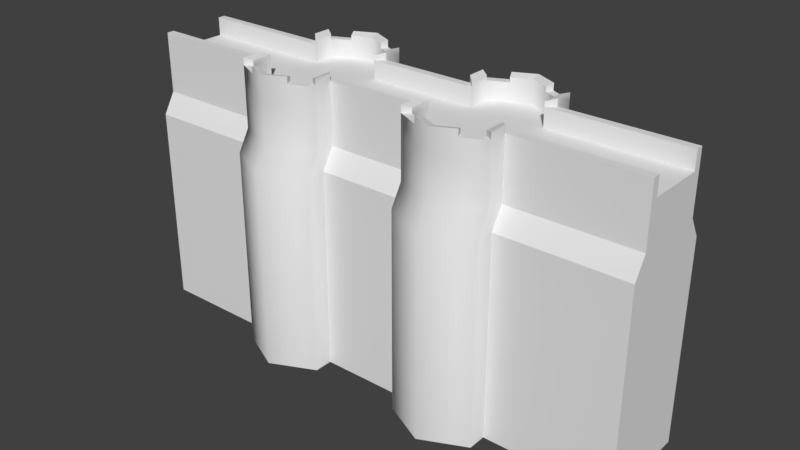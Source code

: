 # Source: castle_wall_long_01.blend  (saved by Blender 3.2.14; exported with 4.5.12 LTS)
import bpy
from mathutils import Matrix  # noqa: F401  (used for matrix-valued properties, if any)

bpy.ops.wm.read_factory_settings(use_empty=True)
scene = bpy.context.scene
scene.name = 'Scene'

# ---- collections
col_collection_1 = bpy.data.collections.new('Collection 1'); scene.collection.children.link(col_collection_1)

# ---- world
world_world = bpy.data.worlds.new('World'); scene.world = world_world
world_world.color = (0.05088, 0.05088, 0.05088)
world_world.use_sun_shadow = False
world_world.sun_shadow_jitter_overblur = 0.0
world_world.cycles.sampling_method = 'MANUAL'

# ---- meshes
me_castle_wall_long_01 = bpy.data.meshes.new('castle_wall_long_01')
me_castle_wall_long_01.from_pydata([(-88.17, 14.47, 22.7), (-88.17, 4.541, 22.7), (-42.41, 14.47, 22.7), (-17.59, 14.47, 22.7), (-42.41, 4.541, 22.7), (-17.59, 4.541, 22.7), (-17.59, -2.718, 22.7), (-42.41, -2.718, 22.7), (-30.0, -8.593, 22.7), (-30.0, 4.541, 22.7), (-36.21, -5.656, 22.7), (-23.8, -5.656, 22.7), (1.296, 4.541, 22.7), (1.296, 14.47, 22.7), (-44.97, 1.982, 8.395), (-15.03, 1.982, 8.395), (-44.97, 1.982, 22.7), (-15.03, 1.982, 22.7), (-88.17, 1.982, 22.7), (-88.17, 1.982, 8.395), (1.296, 1.982, 8.395), (1.296, 1.982, 22.7), (-42.41, 4.541, 28.91), (-17.59, 4.541, 28.91), (-17.59, -2.718, 28.91), (-42.41, -2.718, 28.91), (-36.21, -5.656, 28.91), (-23.8, -5.656, 28.91), (-44.97, 1.982, 28.91), (-15.03, 1.982, 28.91), (-15.03, -4.338, 28.91), (-44.97, -4.338, 28.91), (-37.3, -7.969, 28.91), (-22.7, -7.969, 28.91), (1.296, 1.982, 28.91), (1.296, 4.541, 28.91), (-88.17, 4.541, 28.91), (-88.17, 1.982, 28.91), (-42.41, -2.718, 30.53), (-42.41, 4.541, 30.53), (-44.97, 1.982, 31.23), (-44.97, -4.338, 31.23), (-15.03, -4.338, 31.23), (-15.03, 1.982, 31.23), (-17.59, 4.541, 30.53), (-17.59, -2.718, 30.53), (-30.0, -8.593, 30.53), (-30.0, -11.43, 31.23), (-22.7, -7.969, 31.23), (-23.8, -5.656, 30.53), (-36.21, -5.656, 30.53), (-37.3, -7.969, 31.23), (-44.97, -2.142, 1.409), (-15.03, -2.142, 1.409), (-88.17, -2.142, 1.409), (1.296, -2.142, 1.409), (-44.97, -2.142, -67.01), (-15.03, -2.142, -67.01), (-88.17, 14.47, -67.01), (-88.17, -2.142, -67.01), (1.296, -2.142, -67.01), (90.08, 14.47, 22.7), (90.08, 4.541, 22.7), (44.33, 14.47, 22.7), (19.51, 14.47, 22.7), (44.33, 4.541, 22.7), (19.51, 4.541, 22.7), (19.51, -2.718, 22.7), (44.33, -2.718, 22.7), (31.92, -8.593, 22.7), (31.92, 4.541, 22.7), (38.13, -5.656, 22.7), (25.71, -5.656, 22.7), (46.89, 1.982, 8.395), (16.95, 1.982, 8.395), (46.89, 1.982, 22.7), (16.95, 1.982, 22.7), (90.08, 1.982, 22.7), (90.08, 1.982, 8.395), (44.33, 4.541, 28.91), (19.51, 4.541, 28.91), (19.51, -2.718, 28.91), (44.33, -2.718, 28.91), (38.13, -5.656, 28.91), (25.71, -5.656, 28.91), (46.89, 1.982, 28.91), (16.95, 1.982, 28.91), (16.95, -4.338, 28.91), (46.89, -4.338, 28.91), (39.22, -7.969, 28.91), (24.62, -7.969, 28.91), (90.08, 4.541, 28.91), (90.08, 1.982, 28.91), (44.33, -2.718, 30.53), (44.33, 4.541, 30.53), (46.89, 1.982, 31.23), (46.89, -4.338, 31.23), (16.95, -4.338, 31.23), (16.95, 1.982, 31.23), (19.51, 4.541, 30.53), (19.51, -2.718, 30.53), (31.92, -8.593, 30.53), (31.92, -11.43, 31.23), (24.62, -7.969, 31.23), (25.71, -5.656, 30.53), (38.13, -5.656, 30.53), (39.22, -7.969, 31.23), (46.89, -2.142, 1.409), (16.95, -2.142, 1.409), (90.08, -2.142, 1.409), (46.89, -2.142, -67.01), (16.95, -2.142, -67.01), (90.08, 14.47, -67.01), (90.08, -2.142, -67.01), (-88.17, 24.41, 22.7), (-42.41, 24.41, 22.7), (-17.59, 24.41, 22.7), (-17.59, 31.67, 22.7), (-42.41, 31.67, 22.7), (-30.0, 37.54, 22.7), (-30.0, 24.41, 22.7), (-36.21, 34.61, 22.7), (-23.8, 34.61, 22.7), (1.296, 24.41, 22.7), (-44.97, 26.97, 8.395), (-15.03, 26.97, 8.395), (-44.97, 26.97, 22.7), (-15.03, 26.97, 22.7), (-88.17, 26.97, 22.7), (-88.17, 26.97, 8.395), (1.296, 26.97, 8.395), (1.296, 26.97, 22.7), (-42.41, 24.41, 28.91), (-17.59, 24.41, 28.91), (-17.59, 31.67, 28.91), (-42.41, 31.67, 28.91), (-36.21, 34.61, 28.91), (-23.8, 34.61, 28.91), (-44.97, 26.97, 28.91), (-15.03, 26.97, 28.91), (-15.03, 33.29, 28.91), (-44.97, 33.29, 28.91), (-37.3, 36.92, 28.91), (-22.7, 36.92, 28.91), (1.296, 26.97, 28.91), (1.296, 24.41, 28.91), (-88.17, 24.41, 28.91), (-88.17, 26.97, 28.91), (-42.41, 31.67, 30.53), (-42.41, 24.41, 30.53), (-44.97, 26.97, 31.23), (-44.97, 33.29, 31.23), (-15.03, 33.29, 31.23), (-15.03, 26.97, 31.23), (-17.59, 24.41, 30.53), (-17.59, 31.67, 30.53), (-30.0, 37.54, 30.53), (-30.0, 40.37, 31.23), (-22.7, 36.92, 31.23), (-23.8, 34.61, 30.53), (-36.21, 34.61, 30.53), (-37.3, 36.92, 31.23), (-44.97, 31.09, 1.409), (-15.03, 31.09, 1.409), (-88.17, 31.09, 1.409), (1.296, 31.09, 1.409), (-44.97, 31.09, -67.01), (-15.03, 31.09, -67.01), (-88.17, 31.09, -67.01), (1.296, 31.09, -67.01), (90.08, 24.41, 22.7), (44.33, 24.41, 22.7), (19.51, 24.41, 22.7), (19.51, 31.67, 22.7), (44.33, 31.67, 22.7), (31.92, 37.54, 22.7), (31.92, 24.41, 22.7), (38.13, 34.61, 22.7), (25.71, 34.61, 22.7), (46.89, 26.97, 8.395), (16.95, 26.97, 8.395), (46.89, 26.97, 22.7), (16.95, 26.97, 22.7), (90.08, 26.97, 22.7), (90.08, 26.97, 8.395), (44.33, 24.41, 28.91), (19.51, 24.41, 28.91), (19.51, 31.67, 28.91), (44.33, 31.67, 28.91), (38.13, 34.61, 28.91), (25.71, 34.61, 28.91), (46.89, 26.97, 28.91), (16.95, 26.97, 28.91), (16.95, 33.29, 28.91), (46.89, 33.29, 28.91), (39.22, 36.92, 28.91), (24.62, 36.92, 28.91), (90.08, 24.41, 28.91), (90.08, 26.97, 28.91), (44.33, 31.67, 30.53), (44.33, 24.41, 30.53), (46.89, 26.97, 31.23), (46.89, 33.29, 31.23), (16.95, 33.29, 31.23), (16.95, 26.97, 31.23), (19.51, 24.41, 30.53), (19.51, 31.67, 30.53), (31.92, 37.54, 30.53), (31.92, 40.37, 31.23), (24.62, 36.92, 31.23), (25.71, 34.61, 30.53), (38.13, 34.61, 30.53), (39.22, 36.92, 31.23), (46.89, 31.09, 1.409), (16.95, 31.09, 1.409), (90.08, 31.09, 1.409), (46.89, 31.09, -67.01), (16.95, 31.09, -67.01), (90.08, 31.09, -67.01), (90.08, 14.47, 8.395), (90.08, 14.47, 1.409), (-88.17, 14.47, 8.395), (-88.17, 14.47, 1.409), (-44.97, 1.982, 8.395), (-15.03, 1.982, 8.395), (-44.97, 1.982, 22.7), (-15.03, 1.982, 22.7), (-15.03, -4.338, 8.395), (-15.03, -4.338, 22.7), (-44.97, -4.338, 22.7), (-44.97, -4.338, 8.395), (-30.0, -11.43, 8.395), (-30.0, -11.43, 22.7), (-37.3, -7.969, 22.7), (-22.7, -7.969, 8.395), (-37.3, -7.969, 8.395), (-22.7, -7.969, 22.7), (-44.97, 1.982, 28.91), (-15.03, 1.982, 28.91), (-15.03, -4.338, 28.91), (-44.97, -4.338, 28.91), (-30.0, -11.43, 28.65), (-37.3, -7.969, 28.91), (-22.7, -7.969, 28.91), (-44.97, 1.982, 31.23), (-44.97, -4.338, 31.23), (-15.03, -4.338, 31.23), (-15.03, 1.982, 31.23), (-30.0, -11.43, 31.23), (-22.7, -7.969, 31.23), (-37.3, -7.969, 31.23), (-44.97, -2.142, 1.409), (-15.03, -2.142, 1.409), (-15.03, -8.462, 1.409), (-44.97, -8.462, 1.409), (-30.0, -15.55, 1.409), (-22.7, -12.09, 1.409), (-37.3, -12.09, 1.409), (-44.97, -2.142, -67.01), (-15.03, -2.142, -67.01), (-15.03, -8.462, -67.01), (-44.97, -8.462, -67.01), (-30.0, -15.55, -67.01), (-22.7, -12.09, -67.01), (-37.3, -12.09, -67.01), (46.89, 1.982, 8.395), (16.95, 1.982, 8.395), (46.89, 1.982, 22.7), (16.95, 1.982, 22.7), (16.95, -4.338, 8.395), (16.95, -4.338, 22.7), (46.89, -4.338, 22.7), (46.89, -4.338, 8.395), (31.92, -11.43, 8.395), (31.92, -11.43, 22.7), (39.22, -7.969, 22.7), (24.62, -7.969, 8.395), (39.22, -7.969, 8.395), (24.62, -7.969, 22.7), (46.89, 1.982, 28.91), (16.95, 1.982, 28.91), (16.95, -4.338, 28.91), (46.89, -4.338, 28.91), (31.92, -11.43, 28.65), (39.22, -7.969, 28.91), (24.62, -7.969, 28.91), (46.89, 1.982, 31.23), (46.89, -4.338, 31.23), (16.95, -4.338, 31.23), (16.95, 1.982, 31.23), (31.92, -11.43, 31.23), (24.62, -7.969, 31.23), (39.22, -7.969, 31.23), (46.89, -2.142, 1.409), (16.95, -2.142, 1.409), (16.95, -8.462, 1.409), (46.89, -8.462, 1.409), (31.92, -15.55, 1.409), (24.62, -12.09, 1.409), (39.22, -12.09, 1.409), (46.89, -2.142, -67.01), (16.95, -2.142, -67.01), (16.95, -8.462, -67.01), (46.89, -8.462, -67.01), (31.92, -15.55, -67.01), (24.62, -12.09, -67.01), (39.22, -12.09, -67.01), (-44.97, 26.97, 8.395), (-15.03, 26.97, 8.395), (-44.97, 26.97, 22.7), (-15.03, 26.97, 22.7), (-15.03, 33.29, 8.395), (-15.03, 33.29, 22.7), (-44.97, 33.29, 22.7), (-44.97, 33.29, 8.395), (-30.0, 40.37, 8.395), (-30.0, 40.37, 22.7), (-37.3, 36.92, 22.7), (-22.7, 36.92, 8.395), (-37.3, 36.92, 8.395), (-22.7, 36.92, 22.7), (-44.97, 26.97, 28.91), (-15.03, 26.97, 28.91), (-15.03, 33.29, 28.91), (-44.97, 33.29, 28.91), (-30.0, 40.37, 28.65), (-37.3, 36.92, 28.91), (-22.7, 36.92, 28.91), (-44.97, 26.97, 31.23), (-44.97, 33.29, 31.23), (-15.03, 33.29, 31.23), (-15.03, 26.97, 31.23), (-30.0, 40.37, 31.23), (-22.7, 36.92, 31.23), (-37.3, 36.92, 31.23), (-44.97, 31.09, 1.409), (-15.03, 31.09, 1.409), (-15.03, 37.41, 1.409), (-44.97, 37.41, 1.409), (-30.0, 44.5, 1.409), (-22.7, 41.04, 1.409), (-37.3, 41.04, 1.409), (-44.97, 31.09, -67.01), (-15.03, 31.09, -67.01), (-15.03, 37.41, -67.01), (-44.97, 37.41, -67.01), (-30.0, 44.5, -67.01), (-22.7, 41.04, -67.01), (-37.3, 41.04, -67.01), (46.89, 26.97, 8.395), (16.95, 26.97, 8.395), (46.89, 26.97, 22.7), (16.95, 26.97, 22.7), (16.95, 33.29, 8.395), (16.95, 33.29, 22.7), (46.89, 33.29, 22.7), (46.89, 33.29, 8.395), (31.92, 40.37, 8.395), (31.92, 40.37, 22.7), (39.22, 36.92, 22.7), (24.62, 36.92, 8.395), (39.22, 36.92, 8.395), (24.62, 36.92, 22.7), (46.89, 26.97, 28.91), (16.95, 26.97, 28.91), (16.95, 33.29, 28.91), (46.89, 33.29, 28.91), (31.92, 40.37, 28.65), (39.22, 36.92, 28.91), (24.62, 36.92, 28.91), (46.89, 26.97, 31.23), (46.89, 33.29, 31.23), (16.95, 33.29, 31.23), (16.95, 26.97, 31.23), (31.92, 40.37, 31.23), (24.62, 36.92, 31.23), (39.22, 36.92, 31.23), (46.89, 31.09, 1.409), (16.95, 31.09, 1.409), (16.95, 37.41, 1.409), (46.89, 37.41, 1.409), (31.92, 44.5, 1.409), (24.62, 41.04, 1.409), (39.22, 41.04, 1.409), (46.89, 31.09, -67.01), (16.95, 31.09, -67.01), (16.95, 37.41, -67.01), (46.89, 37.41, -67.01), (31.92, 44.5, -67.01), (24.62, 41.04, -67.01), (39.22, 41.04, -67.01), (-42.41, 4.541, 22.7), (-17.59, 4.541, 22.7), (-17.59, -2.718, 22.7), (-42.41, -2.718, 22.7), (-30.0, -8.593, 22.7), (-36.21, -5.656, 22.7), (-23.8, -5.656, 22.7), (-42.41, 4.541, 28.91), (-17.59, 4.541, 28.91), (-17.59, -2.718, 28.91), (-42.41, -2.718, 28.91), (-30.0, -8.593, 28.69), (-36.21, -5.656, 28.91), (-23.8, -5.656, 28.91), (-42.41, -2.718, 30.53), (-42.41, 4.541, 30.53), (-17.59, 4.541, 30.53), (-17.59, -2.718, 30.53), (-30.0, -8.593, 30.53), (-23.8, -5.656, 30.53), (-36.21, -5.656, 30.53), (44.33, 4.541, 22.7), (19.51, 4.541, 22.7), (19.51, -2.718, 22.7), (44.33, -2.718, 22.7), (31.92, -8.593, 22.7), (38.13, -5.656, 22.7), (25.71, -5.656, 22.7), (44.33, 4.541, 28.91), (19.51, 4.541, 28.91), (19.51, -2.718, 28.91), (44.33, -2.718, 28.91), (31.92, -8.593, 28.69), (38.13, -5.656, 28.91), (25.71, -5.656, 28.91), (44.33, -2.718, 30.53), (44.33, 4.541, 30.53), (19.51, 4.541, 30.53), (19.51, -2.718, 30.53), (31.92, -8.593, 30.53), (25.71, -5.656, 30.53), (38.13, -5.656, 30.53), (-42.41, 24.41, 22.7), (-17.59, 24.41, 22.7), (-17.59, 31.67, 22.7), (-42.41, 31.67, 22.7), (-30.0, 37.54, 22.7), (-36.21, 34.61, 22.7), (-23.8, 34.61, 22.7), (-42.41, 24.41, 28.91), (-17.59, 24.41, 28.91), (-17.59, 31.67, 28.91), (-42.41, 31.67, 28.91), (-30.0, 37.54, 28.35), (-36.21, 34.61, 28.91), (-23.8, 34.61, 28.91), (-42.41, 31.67, 30.53), (-42.41, 24.41, 30.53), (-17.59, 24.41, 30.53), (-17.59, 31.67, 30.53), (-30.0, 37.54, 30.53), (-23.8, 34.61, 30.53), (-36.21, 34.61, 30.53), (44.33, 24.41, 22.7), (19.51, 24.41, 22.7), (19.51, 31.67, 22.7), (44.33, 31.67, 22.7), (31.92, 37.54, 22.7), (38.13, 34.61, 22.7), (25.71, 34.61, 22.7), (44.33, 24.41, 28.91), (19.51, 24.41, 28.91), (19.51, 31.67, 28.91), (44.33, 31.67, 28.91), (31.92, 37.54, 28.69), (38.13, 34.61, 28.91), (25.71, 34.61, 28.91), (44.33, 31.67, 30.53), (44.33, 24.41, 30.53), (19.51, 24.41, 30.53), (19.51, 31.67, 30.53), (31.92, 37.54, 30.53), (25.71, 34.61, 30.53), (38.13, 34.61, 30.53)], [], [(0, 4, 2), (19, 14, 18), (9, 2, 4), (12, 3, 5), (4, 10, 9), (8, 9, 10), (5, 11, 6), (11, 9, 8), (10, 4, 7), (9, 11, 5), (15, 20, 17), (44, 45, 43), (40, 41, 39), (50, 51, 46), (33, 30, 27), (31, 32, 25), (49, 46, 48), (37, 28, 36), (29, 34, 23), (17, 34, 29), (5, 23, 12), (4, 36, 22), (37, 36, 18), (18, 28, 37), (39, 28, 40), (41, 31, 38), (43, 23, 44), (42, 45, 30), (49, 48, 27), (26, 51, 50), (19, 54, 14), (53, 20, 15), (59, 56, 54), (57, 60, 53), (62, 63, 65), (75, 78, 77), (66, 70, 64), (66, 64, 12), (70, 71, 65), (71, 70, 69), (67, 72, 66), (69, 70, 72), (68, 65, 71), (66, 72, 70), (76, 20, 74), (98, 100, 99), (95, 93, 96), (101, 106, 105), (84, 87, 90), (82, 83, 88), (103, 101, 104), (79, 92, 91), (80, 34, 86), (86, 34, 76), (12, 80, 66), (62, 79, 91), (91, 92, 62), (75, 92, 85), (95, 79, 94), (93, 88, 96), (99, 80, 98), (87, 100, 97), (84, 103, 104), (105, 106, 83), (78, 107, 109), (74, 20, 108), (107, 113, 109), (108, 55, 111), (0, 1, 4), (2, 9, 3), (3, 9, 5), (28, 39, 22), (16, 18, 14), (52, 54, 56), (12, 64, 13), (35, 80, 12), (34, 80, 35), (35, 23, 34), (23, 43, 29), (43, 45, 42), (30, 45, 24), (21, 17, 20), (55, 108, 20), (97, 100, 98), (102, 106, 101), (101, 103, 102), (90, 103, 84), (89, 88, 83), (93, 95, 94), (85, 92, 79), (77, 92, 75), (73, 78, 75), (107, 78, 73), (61, 63, 62), (62, 92, 77), (65, 79, 62), (79, 95, 85), (88, 93, 82), (83, 106, 89), (87, 84, 81), (81, 100, 87), (20, 76, 21), (20, 53, 55), (46, 51, 47), (47, 48, 46), (27, 48, 33), (32, 51, 26), (24, 27, 30), (21, 76, 34), (21, 34, 17), (86, 98, 80), (12, 23, 35), (65, 63, 70), (64, 70, 63), (3, 12, 13), (110, 113, 107), (60, 111, 55), (53, 60, 55), (18, 36, 1), (14, 54, 52), (16, 28, 18), (22, 36, 28), (39, 41, 38), (25, 38, 31), (26, 25, 32), (1, 36, 4), (0, 2, 115), (128, 124, 129), (115, 2, 120), (116, 3, 123), (120, 121, 115), (121, 120, 119), (117, 122, 116), (119, 120, 122), (118, 115, 121), (116, 122, 120), (127, 130, 125), (153, 155, 154), (149, 151, 150), (156, 161, 160), (137, 140, 143), (135, 142, 141), (158, 156, 159), (146, 138, 147), (133, 144, 139), (139, 144, 127), (123, 133, 116), (132, 146, 115), (128, 146, 147), (147, 138, 128), (150, 138, 149), (148, 141, 151), (154, 133, 153), (140, 155, 152), (137, 158, 159), (160, 161, 136), (124, 164, 129), (125, 130, 163), (164, 166, 168), (163, 169, 167), (171, 63, 170), (183, 184, 181), (64, 176, 172), (123, 64, 172), (171, 177, 176), (175, 176, 177), (172, 178, 173), (178, 176, 175), (177, 171, 174), (176, 178, 172), (180, 130, 182), (205, 206, 204), (202, 199, 201), (211, 212, 207), (196, 193, 190), (194, 189, 188), (210, 207, 209), (197, 198, 185), (192, 144, 186), (182, 144, 192), (172, 186, 123), (197, 185, 170), (170, 198, 197), (191, 198, 181), (200, 185, 201), (202, 194, 199), (204, 186, 205), (203, 206, 193), (210, 209, 190), (189, 212, 211), (215, 213, 184), (214, 130, 180), (215, 218, 213), (217, 165, 214), (0, 115, 114), (3, 120, 2), (116, 120, 3), (132, 149, 138), (124, 128, 126), (166, 164, 162), (64, 123, 13), (123, 186, 145), (145, 186, 144), (144, 133, 145), (139, 153, 133), (152, 155, 153), (134, 155, 140), (130, 127, 131), (130, 214, 165), (204, 206, 203), (207, 212, 208), (208, 209, 207), (190, 209, 196), (189, 194, 195), (200, 201, 199), (185, 198, 191), (181, 198, 183), (181, 184, 179), (179, 184, 213), (61, 170, 63), (109, 220, 78), (183, 198, 170), (170, 185, 171), (191, 201, 185), (188, 199, 194), (195, 212, 189), (187, 190, 193), (193, 206, 187), (131, 182, 130), (165, 163, 130), (157, 161, 156), (156, 158, 157), (143, 158, 137), (136, 161, 142), (140, 137, 134), (144, 182, 131), (127, 144, 131), (186, 204, 192), (145, 133, 123), (176, 63, 171), (63, 176, 64), (13, 123, 3), (213, 218, 216), (165, 217, 169), (165, 169, 163), (114, 146, 128), (162, 164, 124), (128, 138, 126), (138, 146, 132), (148, 151, 149), (141, 148, 135), (142, 135, 136), (115, 146, 114), (54, 222, 59), (77, 78, 62), (184, 220, 215), (78, 220, 219), (184, 170, 219), (61, 219, 170), (62, 219, 61), (219, 62, 78), (170, 184, 183), (219, 220, 184), (112, 109, 113), (220, 112, 215), (164, 222, 129), (128, 129, 114), (19, 222, 54), (168, 58, 164), (164, 58, 222), (59, 222, 58), (129, 222, 221), (19, 1, 221), (0, 221, 1), (0, 114, 221), (1, 19, 18), (221, 114, 129), (221, 222, 19), (215, 112, 218), (109, 112, 220), (234, 227, 236), (227, 226, 228), (229, 223, 230), (233, 229, 235), (236, 232, 234), (235, 231, 233), (233, 241, 242), (242, 240, 233), (229, 237, 225), (228, 239, 236), (243, 241, 236), (238, 239, 226), (244, 237, 245), (246, 239, 247), (243, 249, 241), (241, 250, 242), (231, 257, 255), (256, 253, 234), (230, 251, 254), (234, 255, 256), (253, 252, 227), (254, 257, 230), (257, 262, 255), (256, 263, 253), (260, 259, 253), (261, 264, 254), (254, 258, 261), (262, 263, 255), (278, 269, 276), (270, 268, 269), (272, 267, 271), (277, 272, 275), (276, 273, 278), (275, 273, 277), (284, 283, 275), (275, 282, 284), (279, 282, 267), (278, 281, 270), (278, 283, 285), (268, 281, 280), (287, 282, 286), (289, 281, 288), (283, 291, 285), (284, 292, 283), (297, 299, 273), (269, 298, 276), (296, 293, 272), (273, 298, 297), (269, 294, 295), (272, 299, 296), (304, 306, 297), (295, 305, 298), (295, 294, 302), (299, 303, 296), (303, 300, 296), (297, 305, 304), (240, 245, 237), (240, 237, 229), (223, 229, 225), (255, 263, 256), (231, 255, 234), (227, 234, 253), (252, 253, 259), (298, 305, 297), (299, 297, 306), (226, 239, 228), (226, 227, 224), (294, 269, 266), (266, 269, 268), (270, 281, 268), (281, 289, 280), (285, 281, 278), (283, 278, 274), (283, 292, 290), (279, 286, 282), (265, 272, 293), (299, 272, 277), (271, 275, 272), (273, 275, 274), (267, 272, 265), (282, 275, 271), (271, 267, 282), (290, 291, 283), (274, 275, 283), (274, 278, 273), (269, 278, 270), (295, 298, 269), (236, 239, 243), (232, 236, 241), (248, 250, 241), (241, 249, 248), (241, 233, 232), (232, 233, 231), (238, 247, 239), (293, 296, 300), (306, 303, 299), (276, 298, 273), (277, 273, 299), (302, 305, 295), (301, 302, 294), (224, 227, 252), (228, 236, 227), (231, 234, 232), (257, 231, 235), (235, 230, 257), (253, 263, 260), (257, 254, 264), (264, 262, 257), (258, 254, 251), (251, 230, 223), (230, 235, 229), (229, 233, 240), (320, 311, 318), (312, 310, 311), (314, 307, 313), (319, 313, 317), (318, 316, 320), (317, 315, 319), (326, 325, 317), (317, 324, 326), (309, 321, 313), (320, 323, 312), (320, 325, 327), (310, 323, 322), (329, 321, 328), (331, 323, 330), (325, 333, 327), (326, 334, 325), (339, 341, 315), (318, 337, 340), (338, 335, 314), (340, 339, 318), (311, 336, 337), (314, 341, 338), (339, 346, 341), (337, 347, 340), (337, 343, 344), (338, 348, 345), (345, 342, 338), (339, 347, 346), (360, 353, 362), (353, 352, 354), (355, 351, 356), (359, 356, 361), (362, 357, 360), (361, 357, 359), (359, 367, 368), (368, 366, 359), (351, 366, 363), (354, 365, 362), (369, 367, 362), (364, 365, 352), (370, 366, 371), (372, 365, 373), (369, 375, 367), (367, 376, 368), (357, 383, 381), (360, 382, 353), (356, 377, 380), (381, 382, 357), (379, 378, 353), (380, 383, 356), (381, 390, 388), (382, 389, 379), (386, 378, 379), (380, 387, 383), (380, 384, 387), (388, 389, 381), (321, 329, 324), (313, 321, 324), (309, 313, 307), (340, 347, 339), (318, 339, 315), (337, 318, 311), (343, 337, 336), (381, 389, 382), (390, 381, 383), (312, 323, 310), (308, 311, 310), (350, 353, 378), (352, 353, 350), (352, 365, 354), (364, 373, 365), (362, 365, 369), (358, 362, 367), (374, 376, 367), (366, 370, 363), (377, 356, 349), (361, 356, 383), (356, 359, 355), (358, 359, 357), (349, 356, 351), (355, 359, 366), (366, 351, 355), (367, 375, 374), (367, 359, 358), (357, 362, 358), (354, 362, 353), (353, 382, 379), (327, 323, 320), (325, 320, 316), (325, 334, 332), (332, 333, 325), (316, 317, 325), (315, 317, 316), (323, 331, 322), (384, 380, 377), (383, 387, 390), (357, 382, 360), (383, 357, 361), (379, 389, 386), (378, 386, 385), (336, 311, 308), (311, 320, 312), (316, 318, 315), (319, 315, 341), (341, 314, 319), (344, 347, 337), (348, 338, 341), (341, 346, 348), (335, 338, 342), (307, 314, 335), (313, 319, 314), (324, 317, 313), (395, 403, 402), (396, 401, 403), (397, 404, 393), (400, 399, 393), (391, 401, 394), (402, 404, 395), (405, 401, 406), (407, 399, 408), (404, 409, 410), (411, 409, 403), (423, 424, 416), (415, 424, 422), (414, 425, 418), (414, 420, 421), (422, 419, 415), (416, 425, 423), (427, 419, 426), (429, 420, 428), (431, 430, 425), (424, 430, 432), (398, 401, 391), (398, 406, 401), (421, 425, 414), (418, 425, 416), (416, 424, 417), (422, 426, 419), (412, 415, 419), (417, 424, 415), (425, 430, 423), (423, 430, 424), (393, 404, 400), (395, 404, 397), (396, 403, 395), (402, 409, 404), (403, 409, 402), (400, 408, 399), (392, 393, 399), (420, 429, 421), (420, 414, 413), (394, 401, 396), (444, 445, 437), (445, 443, 438), (435, 446, 439), (435, 441, 442), (436, 443, 433), (437, 446, 444), (448, 443, 447), (450, 441, 449), (452, 451, 446), (445, 451, 453), (458, 466, 465), (464, 466, 457), (460, 467, 456), (463, 462, 456), (457, 461, 464), (465, 467, 458), (468, 461, 469), (470, 462, 471), (467, 472, 473), (474, 472, 466), (433, 443, 440), (443, 448, 440), (456, 467, 463), (458, 467, 460), (459, 466, 458), (461, 468, 464), (461, 457, 454), (457, 466, 459), (465, 472, 467), (466, 472, 465), (442, 446, 435), (439, 446, 437), (437, 445, 438), (446, 451, 444), (444, 451, 445), (441, 450, 442), (441, 435, 434), (463, 471, 462), (455, 456, 462), (438, 443, 436)])
me_castle_wall_long_01.polygons.foreach_set('use_smooth', [0, 0, 0, 0, 0, 0, 0, 0, 0, 0, 0, 0, 0, 0, 0, 0, 0, 0, 0, 0, 0, 0, 0, 0, 0, 0, 0, 0, 0, 0, 0, 0, 0, 0, 0, 0, 0, 0, 0, 0, 0, 0, 0, 0, 0, 0, 0, 0, 0, 0, 0, 0, 0, 0, 0, 0, 0, 0, 0, 0, 0, 0, 0, 0, 0, 0, 0, 0, 0, 0, 0, 0, 0, 0, 0, 0, 0, 0, 0, 0, 0, 0, 0, 0, 0, 0, 0, 0, 0, 0, 0, 0, 0, 0, 0, 0, 0, 0, 0, 0, 0, 0, 0, 0, 0, 0, 0, 0, 0, 0, 0, 0, 0, 0, 0, 0, 0, 0, 0, 0, 0, 0, 0, 0, 0, 0, 0, 0, 0, 0, 0, 0, 0, 0, 0, 0, 0, 0, 0, 0, 0, 0, 0, 0, 0, 0, 0, 0, 0, 0, 0, 0, 0, 0, 0, 0, 0, 0, 0, 0, 0, 0, 0, 0, 0, 0, 0, 0, 0, 0, 0, 0, 0, 0, 0, 0, 0, 0, 0, 0, 0, 0, 0, 0, 0, 0, 0, 0, 0, 0, 0, 0, 0, 0, 0, 0, 0, 0, 0, 0, 0, 0, 0, 0, 0, 0, 0, 0, 0, 0, 0, 0, 0, 0, 0, 0, 0, 0, 0, 0, 0, 0, 0, 0, 0, 0, 0, 0, 0, 0, 0, 0, 0, 0, 0, 0, 0, 0, 0, 0, 0, 0, 0, 0, 0, 0, 0, 0, 0, 0, 0, 0, 0, 0, 0, 0, 0, 0, 0, 0, 0, 0, 0, 0, 0, 0, 0, 0, 0, 0, 0, 0, 0, 0, 0, 0, 0, 0, 0, 0, 1, 1, 1, 1, 1, 1, 1, 1, 1, 1, 1, 1, 1, 1, 1, 1, 1, 1, 1, 1, 1, 1, 1, 1, 1, 1, 1, 1, 1, 1, 1, 1, 1, 1, 1, 1, 1, 1, 1, 1, 1, 1, 1, 1, 1, 1, 1, 1, 1, 1, 1, 1, 1, 1, 1, 1, 1, 1, 1, 1, 1, 1, 1, 1, 1, 1, 1, 1, 1, 1, 1, 1, 1, 1, 1, 1, 1, 1, 1, 1, 1, 1, 1, 1, 1, 1, 1, 1, 1, 1, 1, 1, 1, 1, 1, 1, 1, 1, 1, 1, 1, 1, 1, 1, 1, 1, 1, 1, 1, 1, 1, 1, 1, 1, 1, 1, 1, 1, 1, 1, 1, 1, 1, 1, 1, 1, 1, 1, 1, 1, 1, 1, 1, 1, 1, 1, 1, 1, 1, 1, 1, 1, 1, 1, 1, 1, 1, 1, 1, 1, 1, 1, 1, 1, 1, 1, 1, 1, 1, 1, 1, 1, 1, 1, 1, 1, 1, 1, 1, 1, 1, 1, 1, 1, 1, 1, 1, 1, 1, 1, 1, 1, 1, 1, 1, 1, 1, 1, 1, 1, 1, 1, 1, 1, 1, 1, 1, 1, 1, 1, 1, 1, 1, 1, 1, 1, 1, 1, 1, 1, 1, 1, 1, 1, 1, 1, 1, 1, 1, 1, 1, 1, 1, 1, 1, 1, 1, 1, 1, 1, 1, 1, 1, 1, 1, 1, 1, 1, 1, 1, 1, 1, 1, 1, 1, 1, 1, 1, 1, 1, 1, 1, 1, 1, 1, 1, 1, 1, 1, 1, 1, 1, 1, 1, 1, 1, 1, 1, 1, 1, 1, 1, 1, 1, 1, 1, 1, 1, 1, 1, 1, 1, 1, 1, 1, 1, 1, 1, 1, 1, 1, 1, 1, 1, 1, 1, 1, 1, 1, 1, 1, 1, 1, 1])
_uv = me_castle_wall_long_01.uv_layers.new(name='UVMap')
_uv.uv.foreach_set('vector', [0.2087, 0.6161, 0.609, 0.5291, 0.609, 0.6161, -0.001848, 0.6783, 0.4593, 0.6783, -0.001848, 0.831, 0.5012, 0.7043, 0.61, 0.6173, 0.61, 0.7044, 0.2305, 0.7034, 0.3911, 0.6166, 0.392, 0.7016, 0.61, 0.7044, 0.5555, 0.7938, 0.5012, 0.7043, 0.5011, 0.8195, 0.5012, 0.7043, 0.5555, 0.7938, 0.3924, 0.7043, 0.4467, 0.7937, 0.3923, 0.7679, 0.4467, 0.7937, 0.5012, 0.7043, 0.5011, 0.8195, 0.5555, 0.7938, 0.61, 0.7044, 0.6099, 0.768, 0.5012, 0.7043, 0.4467, 0.7937, 0.3924, 0.7043, 0.101, 0.6715, 0.2841, 0.6715, 0.101, 0.8318, 0.5105, 0.5599, 0.3191, 0.5599, 0.443, 0.4899, 0.443, 0.4897, 0.2764, 0.4897, 0.5105, 0.4197, 0.007968, 0.3139, 0.007968, 0.2534, 0.1646, 0.3139, 0.002648, 0.4302, 0.1548, 0.4302, 0.002648, 0.4761, 0.1525, 0.4306, 0.3158, 0.4306, 0.1837, 0.4798, 0.3756, 0.3155, 0.2189, 0.3155, 0.3756, 0.2549, 0.3978, 0.8767, 0.03221, 0.8729, 0.3981, 0.8551, 0.5891, 0.8524, 0.7388, 0.8524, 0.5656, 0.8758, 0.5879, 0.8303, 0.7396, 0.8881, 0.5879, 0.8881, 0.3156, 0.835, 0.3153, 0.8862, 0.1601, 0.8343, 0.01163, 0.8355, 0.4012, 0.8863, 0.01191, 0.8883, 0.4473, 0.3875, 0.4266, 0.3875, 0.4473, 0.3371, 0.002194, 0.8293, 0.4062, 0.8874, 0.002194, 0.8874, 0.1194, 0.4802, 0.004431, 0.5133, 0.004431, 0.4579, 0.00874, 0.5643, 0.00874, 0.5074, 0.1077, 0.5414, 0.2307, 0.4837, 0.3404, 0.4308, 0.3404, 0.4624, 0.2025, 0.5699, 0.1115, 0.5488, 0.2025, 0.5175, 0.06988, 0.4604, 0.002381, 0.4749, 0.07141, 0.4334, 0.08954, 0.5211, 0.01161, 0.468, 0.08954, 0.4894, 0.3902, 0.426, 0.3902, 0.3529, 0.7795, 0.426, 0.3896, 0.3525, 0.5407, 0.4276, 0.3896, 0.4276, 0.00179, 0.3596, 0.3102, 0.3596, 0.00179, 0.8482, 0.3317, 0.3523, 0.4502, 0.3523, 0.3317, 0.8491, 0.005788, 0.7008, 0.3921, 0.6202, 0.3914, 0.7039, 0.1688, 0.7618, 0.6437, 0.6045, 0.6437, 0.7618, 0.6038, 0.7076, 0.4963, 0.7063, 0.6048, 0.6216, 0.07471, 0.7051, 0.07377, 0.6201, 0.2305, 0.7034, 0.4963, 0.7063, 0.4414, 0.7939, 0.3888, 0.7049, 0.4414, 0.7939, 0.4963, 0.7063, 0.4949, 0.82, 0.603, 0.7705, 0.5489, 0.7953, 0.6038, 0.7076, 0.4949, 0.82, 0.4963, 0.7063, 0.5489, 0.7953, 0.388, 0.7678, 0.3888, 0.7049, 0.4414, 0.7939, 0.6038, 0.7076, 0.5489, 0.7953, 0.4963, 0.7063, 0.4596, 0.8318, 0.2841, 0.6715, 0.4596, 0.6715, 0.2453, 0.2312, 0.1614, 0.1835, 0.2913, 0.1839, 0.2496, 0.184, 0.1655, 0.2315, 0.1365, 0.184, 0.2867, 0.3139, 0.4311, 0.2581, 0.4311, 0.3139, 0.3158, 0.4816, 0.1466, 0.4305, 0.3158, 0.4305, 0.1242, 0.4785, 0.01437, 0.4785, 0.1502, 0.4375, 0.08777, 0.2586, 0.2322, 0.3144, 0.08777, 0.3144, 0.4187, 0.8536, 0.00675, 0.8721, 0.007005, 0.849, 0.9058, 0.8758, 0.7388, 0.8524, 0.8824, 0.8524, 0.885, 0.8881, 0.7396, 0.8881, 0.885, 0.8303, 0.1601, 0.8343, 0.009856, 0.8848, 0.01009, 0.8336, 0.004742, 0.8318, 0.4181, 0.8881, 0.004721, 0.8879, 0.4463, 0.3866, 0.4263, 0.3866, 0.4463, 0.338, 0.3696, 0.8331, 0.752, 0.8881, 0.3696, 0.8881, 0.06778, 0.5064, 0.1683, 0.4648, 0.1667, 0.4929, 0.02167, 0.4921, 0.1037, 0.4639, 0.1037, 0.5112, 0.0178, 0.4906, 0.01758, 0.4624, 0.1159, 0.5088, 0.1033, 0.4625, 0.1804, 0.5022, 0.09653, 0.5093, 0.08804, 0.5077, 0.01874, 0.4605, 0.08804, 0.4795, 0.1484, 0.4903, 0.07924, 0.5097, 0.1483, 0.4621, 0.39, 0.4267, 0.002222, 0.3539, 0.39, 0.3539, 0.6855, 0.4276, 0.5407, 0.4276, 0.6855, 0.3525, 0.01821, 0.8445, 0.33, 0.3506, 0.33, 0.8445, 0.5639, 0.8491, 0.4502, 0.8491, 0.5639, 0.3523, 0.2087, 0.6161, 0.2087, 0.5291, 0.609, 0.5291, 0.61, 0.6173, 0.5012, 0.7043, 0.3924, 0.6172, 0.3924, 0.6172, 0.5012, 0.7043, 0.3924, 0.7043, 0.004431, 0.5133, 0.1194, 0.4802, 0.1194, 0.5133, 0.4593, 0.831, -0.001848, 0.831, 0.4593, 0.6783, 0.3102, 0.8482, 0.00179, 0.8482, 0.3102, 0.3596, 0.2305, 0.7034, 0.07377, 0.6201, 0.2295, 0.6184, 0.1598, 0.8854, 0.009856, 0.8848, 0.1601, 0.8343, 0.7388, 0.8524, 0.9058, 0.8758, 0.7388, 0.8758, 0.7388, 0.8758, 0.5656, 0.8758, 0.7388, 0.8524, 0.3404, 0.4308, 0.2307, 0.4837, 0.2307, 0.4308, 0.443, 0.4899, 0.3191, 0.5599, 0.2764, 0.4899, 0.2025, 0.5175, 0.1115, 0.5488, 0.1115, 0.5175, 0.2841, 0.8318, 0.101, 0.8318, 0.2841, 0.6715, 0.5407, 0.3525, 0.6855, 0.3525, 0.5407, 0.4276, 0.1323, 0.2308, 0.1614, 0.1835, 0.2453, 0.2312, 0.2613, 0.2581, 0.4311, 0.2581, 0.2867, 0.3139, 0.2322, 0.3144, 0.08777, 0.2586, 0.2577, 0.2586, 0.01874, 0.5077, 0.01874, 0.4605, 0.08804, 0.5077, 0.01437, 0.4375, 0.1502, 0.4375, 0.01437, 0.4785, 0.1655, 0.2315, 0.2496, 0.184, 0.2954, 0.2315, 0.3954, 0.8763, 0.00675, 0.8721, 0.4187, 0.8536, 0.752, 0.8331, 0.752, 0.8881, 0.3696, 0.8331, 0.1688, 0.6045, 0.6437, 0.6045, 0.1688, 0.7618, 0.002222, 0.3539, 0.39, 0.4267, 0.002222, 0.4267, 0.006468, 0.6171, 0.3921, 0.6202, 0.005788, 0.7008, 0.4463, 0.338, 0.4263, 0.3866, 0.4263, 0.338, 0.4181, 0.8319, 0.4181, 0.8881, 0.004742, 0.8318, 0.1683, 0.4648, 0.06778, 0.5064, 0.07043, 0.4593, 0.1037, 0.4639, 0.02167, 0.4921, 0.02167, 0.4639, 0.1483, 0.4621, 0.07924, 0.5097, 0.07896, 0.4625, 0.1466, 0.4305, 0.3158, 0.4816, 0.1789, 0.4816, 0.1844, 0.4742, 0.1804, 0.5022, 0.1033, 0.4625, 0.2841, 0.6715, 0.4596, 0.8318, 0.2841, 0.8318, 0.5407, 0.4276, 0.3896, 0.3525, 0.5407, 0.3525, 0.1646, 0.3139, 0.007968, 0.2534, 0.1923, 0.2534, 0.1913, 0.2549, 0.3756, 0.2549, 0.2189, 0.3155, 0.07141, 0.4334, 0.002381, 0.4749, 0.004937, 0.4296, 0.01161, 0.5211, 0.01161, 0.468, 0.08954, 0.5211, 0.1258, 0.4761, 0.002648, 0.4761, 0.1548, 0.4302, 0.7396, 0.8303, 0.885, 0.8303, 0.7396, 0.8881, 0.7396, 0.8303, 0.7396, 0.8881, 0.5879, 0.8303, 0.1156, 0.4616, 0.1159, 0.5088, 0.01758, 0.4624, 0.1601, 0.8343, 0.3153, 0.8862, 0.1598, 0.8854, 0.3888, 0.7049, 0.3899, 0.6189, 0.4963, 0.7063, 0.6048, 0.6216, 0.4963, 0.7063, 0.3899, 0.6189, 0.3911, 0.6166, 0.2305, 0.7034, 0.2295, 0.6184, 0.01821, 0.3506, 0.33, 0.3506, 0.01821, 0.8445, 0.4502, 0.3523, 0.5639, 0.3523, 0.4502, 0.8491, 0.3317, 0.8491, 0.4502, 0.3523, 0.4502, 0.8491, 0.4473, 0.3371, 0.4266, 0.3875, 0.4266, 0.3371, 0.7795, 0.426, 0.3902, 0.3529, 0.7795, 0.3529, 0.4062, 0.8293, 0.4062, 0.8874, 0.002194, 0.8293, 0.01078, 0.851, 0.3981, 0.8551, 0.03221, 0.8729, 0.5105, 0.4197, 0.2764, 0.4897, 0.3191, 0.4197, 0.1077, 0.5074, 0.1077, 0.5414, 0.00874, 0.5074, 0.3158, 0.4798, 0.1837, 0.4798, 0.3158, 0.4306, 0.401, 0.8334, 0.4012, 0.8863, 0.01163, 0.8355, 0.2087, 0.6161, 0.609, 0.6161, 0.609, 0.703, 0.2853, 0.6261, 0.8232, 0.8042, 0.2853, 0.8042, 0.6101, 0.5302, 0.61, 0.6173, 0.5013, 0.5302, 0.3901, 0.5317, 0.3911, 0.6166, 0.2286, 0.5334, 0.5013, 0.5302, 0.5557, 0.4408, 0.6101, 0.5302, 0.5557, 0.4408, 0.5013, 0.5302, 0.5014, 0.415, 0.3925, 0.4664, 0.4469, 0.4407, 0.3925, 0.5301, 0.5014, 0.415, 0.5013, 0.5302, 0.4469, 0.4407, 0.6101, 0.4666, 0.6101, 0.5302, 0.5557, 0.4408, 0.3925, 0.5301, 0.4469, 0.4407, 0.5013, 0.5302, 0.842, 0.8053, 0.6451, 0.6305, 0.8432, 0.6318, 0.3439, 0.6302, 0.4678, 0.7002, 0.2764, 0.7002, 0.2764, 0.5601, 0.5105, 0.63, 0.3439, 0.63, 0.6917, 0.4899, 0.5107, 0.5599, 0.5107, 0.4899, 0.003724, 0.469, 0.1892, 0.5249, 0.003724, 0.5249, 0.164, 0.474, 0.3117, 0.529, 0.1292, 0.529, 0.7236, 0.4897, 0.5426, 0.4197, 0.7236, 0.4197, 0.01421, 0.861, 0.45, 0.8868, 0.01421, 0.8868, 0.307, 0.8741, 0.1489, 0.8502, 0.2859, 0.8523, 0.2846, 0.8862, 0.1456, 0.8865, 0.2845, 0.8333, 0.1719, 0.8338, 0.0136, 0.8858, 0.01362, 0.8337, 0.4278, 0.8871, 0.01363, 0.8871, 0.4278, 0.8308, 0.4265, 0.3403, 0.4462, 0.388, 0.4265, 0.388, 0.4359, 0.8904, 0.0491, 0.8882, 0.4363, 0.8347, -0.0002453, 0.5616, 0.003212, 0.5094, 0.1094, 0.5477, 0.1531, 0.4641, 0.2458, 0.4335, 0.2452, 0.4866, 0.06939, 0.4601, 0.06939, 0.4335, 0.1618, 0.478, 0.08652, 0.4341, 0.1632, 0.4638, 0.08481, 0.4789, 0.113, 0.512, 0.2144, 0.5755, 0.1145, 0.5522, 0.3762, 0.7494, 0.3395, 0.6158, 0.4305, 0.7494, 0.4089, 0.3523, 0.01532, 0.4262, 0.01532, 0.3523, 0.01801, 0.355, 0.1647, 0.355, 0.01801, 0.4278, 0.327, 0.8505, 0.01261, 0.3545, 0.3261, 0.3539, 0.2377, 0.8511, 0.1197, 0.3566, 0.2377, 0.3566, 0.3927, 0.5365, 0.3921, 0.6202, 0.007148, 0.5334, 0.5165, 0.6299, 0.5165, 0.8004, 0.00153, 0.6299, 0.6048, 0.6216, 0.4984, 0.5342, 0.6059, 0.5356, 0.2286, 0.5334, 0.07377, 0.6201, 0.07283, 0.5352, 0.3909, 0.5329, 0.4458, 0.4453, 0.4984, 0.5342, 0.4998, 0.4205, 0.4984, 0.5342, 0.4458, 0.4453, 0.6059, 0.5356, 0.5533, 0.4466, 0.6067, 0.4727, 0.5533, 0.4466, 0.4984, 0.5342, 0.4998, 0.4205, 0.4458, 0.4453, 0.3909, 0.5329, 0.3917, 0.47, 0.4984, 0.5342, 0.5533, 0.4466, 0.6059, 0.5356, 0.4552, 0.6293, 0.6451, 0.6305, 0.4541, 0.8028, 0.1092, 0.1835, 0.239, 0.1835, 0.1549, 0.2309, 0.2804, 0.184, 0.2514, 0.2315, 0.1673, 0.184, 0.5648, 0.2857, 0.5648, 0.342, 0.4191, 0.2857, 0.3166, 0.5244, 0.138, 0.5244, 0.3166, 0.4705, 0.1765, 0.4833, 0.007554, 0.4324, 0.1443, 0.4324, 0.2245, 0.287, 0.3687, 0.287, 0.2245, 0.3428, 0.4204, 0.8512, 0.4204, 0.8741, 0.01033, 0.8512, 0.01757, 0.8482, 0.1489, 0.8502, -0.004233, 0.8693, 0.01223, 0.8339, 0.1456, 0.8865, 0.01235, 0.8868, 0.3245, 0.8338, 0.3245, 0.8859, 0.1719, 0.8338, 0.4204, 0.8876, 0.009366, 0.8876, 0.4204, 0.8318, 0.4263, 0.3365, 0.4476, 0.3881, 0.4263, 0.3881, 0.4023, 0.8892, 0.008843, 0.8912, 0.402, 0.8326, 0.03046, 0.4907, 0.03046, 0.4625, 0.1285, 0.5097, 0.09684, 0.4522, 0.09684, 0.4994, 0.01482, 0.4713, 0.003448, 0.4913, 0.1143, 0.4422, 0.1133, 0.4736, 0.03143, 0.4547, 0.1134, 0.4737, 0.03143, 0.5019, 0.02752, 0.4767, 0.09681, 0.4577, 0.02752, 0.5049, 0.0789, 0.4654, 0.1503, 0.5093, 0.08021, 0.4935, 0.3828, 0.4274, 0.003686, 0.4274, 0.3828, 0.3562, 0.3053, 0.4278, 0.1647, 0.355, 0.3053, 0.355, 0.003453, 0.8435, 0.003453, 0.3533, 0.3129, 0.8435, 0.006573, 0.3566, 0.1197, 0.8511, 0.006573, 0.8511, 0.2087, 0.6161, 0.609, 0.703, 0.2087, 0.703, 0.3924, 0.6172, 0.5013, 0.5302, 0.61, 0.6173, 0.3925, 0.5301, 0.5013, 0.5302, 0.3924, 0.6172, 0.1115, 0.5166, 0.1094, 0.5477, 0.003212, 0.5094, 0.8232, 0.8042, 0.2853, 0.6261, 0.8232, 0.6261, 0.01261, 0.3545, 0.327, 0.8505, 0.01352, 0.851, 0.07377, 0.6201, 0.2286, 0.5334, 0.2295, 0.6184, 0.1719, 0.8338, 0.3245, 0.8859, 0.1718, 0.8859, 0.1486, 0.8717, -0.004233, 0.8693, 0.1489, 0.8502, 0.1489, 0.8502, 0.307, 0.8741, 0.1486, 0.8717, 0.1618, 0.4335, 0.1618, 0.478, 0.06939, 0.4335, 0.5105, 0.6302, 0.4678, 0.7002, 0.3439, 0.6302, 0.1642, 0.4371, 0.1632, 0.4638, 0.08652, 0.4341, 0.6451, 0.6305, 0.842, 0.8053, 0.644, 0.804, 0.1647, 0.355, 0.3053, 0.4278, 0.1647, 0.4278, 0.1549, 0.2309, 0.239, 0.1835, 0.268, 0.2309, 0.4191, 0.2857, 0.5648, 0.342, 0.3933, 0.342, 0.3942, 0.3428, 0.2245, 0.3428, 0.3687, 0.287, 0.02752, 0.5049, 0.09681, 0.4577, 0.09681, 0.5049, 0.007554, 0.4324, 0.1765, 0.4833, 0.007554, 0.4833, 0.1215, 0.2315, 0.1673, 0.184, 0.2514, 0.2315, 0.01033, 0.8512, 0.4204, 0.8741, 0.03326, 0.8741, 0.402, 0.8326, 0.008843, 0.8912, 0.008562, 0.8346, 0.00153, 0.6299, 0.5165, 0.8004, 0.00153, 0.8004, 0.003686, 0.3562, 0.3828, 0.3562, 0.003686, 0.4274, 0.006468, 0.6171, 0.007148, 0.5334, 0.3921, 0.6202, -0.002416, 0.35, 0.1621, 0.35, 0.03839, 0.4191, 0.4476, 0.3365, 0.4476, 0.3881, 0.4263, 0.3365, 0.4204, 0.8318, 0.009366, 0.8876, 0.009366, 0.8318, 0.1285, 0.4625, 0.1285, 0.5097, 0.03046, 0.4625, 0.01482, 0.4994, 0.01482, 0.4713, 0.09684, 0.4994, 0.1481, 0.4622, 0.1503, 0.5093, 0.0789, 0.4654, 0.1721, 0.4705, 0.3166, 0.4705, 0.138, 0.5244, 0.03143, 0.5019, 0.1134, 0.4737, 0.1134, 0.5019, 0.644, 0.804, 0.4541, 0.8028, 0.6451, 0.6305, 0.1647, 0.4278, 0.01801, 0.4278, 0.1647, 0.355, 0.7236, 0.5599, 0.5107, 0.5599, 0.6917, 0.4899, 0.5426, 0.4197, 0.7236, 0.4897, 0.5107, 0.4897, 0.2118, 0.5082, 0.2144, 0.5755, 0.113, 0.512, 0.4305, 0.7494, 0.3395, 0.6158, 0.4305, 0.6158, 0.1892, 0.5249, 0.003724, 0.469, 0.1538, 0.469, 0.1456, 0.8865, 0.01223, 0.8339, 0.1455, 0.8336, 0.2845, 0.8333, 0.1456, 0.8865, 0.1455, 0.8336, 0.1143, 0.4422, 0.003448, 0.4913, 0.005118, 0.4387, 0.1718, 0.8859, 0.0136, 0.8858, 0.1719, 0.8338, 0.4984, 0.5342, 0.3899, 0.6189, 0.3909, 0.5329, 0.3899, 0.6189, 0.4984, 0.5342, 0.6048, 0.6216, 0.2295, 0.6184, 0.2286, 0.5334, 0.3911, 0.6166, 0.3129, 0.8435, 0.003453, 0.3533, 0.3129, 0.3533, 0.1197, 0.8511, 0.006573, 0.3566, 0.1197, 0.3566, 0.1197, 0.8511, 0.1197, 0.3566, 0.2377, 0.8511, 0.4462, 0.3403, 0.4462, 0.388, 0.4265, 0.3403, 0.4089, 0.4262, 0.01532, 0.4262, 0.4089, 0.3523, 0.4363, 0.8347, 0.0491, 0.8882, 0.0494, 0.8326, 0.45, 0.8868, 0.01421, 0.861, 0.4759, 0.861, 0.4678, 0.5601, 0.5105, 0.63, 0.2764, 0.5601, 0.2458, 0.4335, 0.1531, 0.4641, 0.1535, 0.4324, 0.3117, 0.529, 0.164, 0.474, 0.3117, 0.474, 0.4278, 0.8308, 0.01363, 0.8871, 0.01363, 0.8308, 0.2501, 0.8447, 0.1316, 0.8449, 0.249, 0.3568, 0.009567, 0.5507, 0.009567, 0.432, 0.03081, 0.5507, 0.2858, 0.4192, 0.1621, 0.35, 0.3266, 0.3501, 0.03839, 0.4191, 0.1621, 0.35, 0.1621, 0.4192, 0.217, 0.432, 0.1957, 0.5507, 0.1133, 0.432, 0.1133, 0.5507, 0.1133, 0.432, 0.1957, 0.5507, 0.03081, 0.5507, 0.1133, 0.432, 0.1133, 0.5507, 0.1133, 0.432, 0.03081, 0.5507, 0.009567, 0.432, 0.1957, 0.5507, 0.217, 0.432, 0.217, 0.5507, 0.1621, 0.4192, 0.1621, 0.35, 0.2858, 0.4192, 0.09836, 0.004298, 0.01507, 0.3473, 0.01507, 0.004298, 0.09836, 0.3473, 0.09836, 0.004298, 0.1816, 0.3473, 0.3867, 0.4277, 0.2163, 0.4277, 0.3444, 0.3561, 0.0074, 0.5783, 0.006167, 0.4269, 0.03448, 0.5781, 0.08825, 0.3561, 0.2163, 0.4277, 0.04597, 0.4277, 0.01201, 0.3573, 0.1305, 0.357, 0.01312, 0.8452, 0.01312, 0.8452, 0.1305, 0.357, 0.1316, 0.8449, 0.249, 0.3568, 0.1316, 0.8449, 0.1305, 0.357, 0.3444, 0.3561, 0.2163, 0.4277, 0.2163, 0.3561, 0.2706, 0.4248, 0.2447, 0.5764, 0.1384, 0.4259, 0.1396, 0.5772, 0.1384, 0.4259, 0.2447, 0.5764, 0.1396, 0.5772, 0.03448, 0.5781, 0.1384, 0.4259, 0.2447, 0.5764, 0.2706, 0.4248, 0.2718, 0.5762, 0.1384, 0.4259, 0.03448, 0.5781, 0.006167, 0.4269, 0.2163, 0.3561, 0.2163, 0.4277, 0.08825, 0.3561, 0.1816, 0.3473, 0.09836, 0.004298, 0.1816, 0.004298, 0.01507, 0.3473, 0.09836, 0.004298, 0.09836, 0.3473, 0.8928, 0.6167, 0.9839, 0.6167, 0.8928, 0.7702, 0.4609, 0.6755, 0.5298, 0.8314, 0.4609, 0.8314, 0.5276, 0.8317, 0.4592, 0.6782, 0.5271, 0.678, 0.7165, 0.7702, 0.6254, 0.7702, 0.7165, 0.6167, 0.8928, 0.7702, 0.8061, 0.7702, 0.8928, 0.6167, 0.7165, 0.6167, 0.8032, 0.6167, 0.7165, 0.7702, 0.5477, 0.8296, 0.6237, 0.8857, 0.5476, 0.8881, 0.5476, 0.8881, 0.4677, 0.8881, 0.5477, 0.8296, 0.4677, 0.8276, 0.407, 0.8886, 0.4064, 0.8283, 0.7727, 0.8302, 0.7727, 0.8863, 0.696, 0.8302, 0.696, 0.8863, 0.6231, 0.8839, 0.696, 0.8302, 0.8307, 0.8885, 0.7723, 0.8885, 0.8307, 0.8311, 0.4834, 0.5863, 0.4834, 0.6323, 0.317, 0.5863, 0.4835, 0.5862, 0.4835, 0.5403, 0.65, 0.5862, 0.336, 0.4662, 0.336, 0.5121, 0.1233, 0.4594, 0.5501, 0.458, 0.3374, 0.5108, 0.3374, 0.4648, 0.31, 0.4252, 0.2521, 0.3526, 0.3262, 0.3526, 0.4012, 0.3548, 0.4786, 0.3548, 0.4173, 0.4269, 0.4535, 0.4253, 0.4301, 0.3573, 0.4921, 0.3556, 0.4173, 0.4269, 0.3276, 0.3548, 0.4012, 0.3548, 0.4313, 0.3531, 0.4939, 0.3531, 0.4722, 0.4223, 0.1744, 0.3526, 0.2521, 0.3526, 0.1582, 0.4252, 0.1163, 0.8492, 0.174, 0.36, 0.174, 0.8492, 0.2317, 0.8492, 0.2317, 0.36, 0.2924, 0.8492, 0.2943, 0.3572, 0.3396, 0.3572, 0.2943, 0.8471, 0.05559, 0.36, 0.1163, 0.36, 0.05559, 0.8492, 0.05166, 0.8448, 0.006367, 0.3545, 0.05166, 0.3545, 0.174, 0.36, 0.2317, 0.36, 0.174, 0.8492, 0.8954, 0.76, 0.8021, 0.6027, 0.8954, 0.6027, 0.5307, 0.8308, 0.4601, 0.8308, 0.5307, 0.6711, 0.6432, 0.6061, 0.7108, 0.7591, 0.6432, 0.7591, 0.7117, 0.6063, 0.8024, 0.6063, 0.7117, 0.7592, 0.8954, 0.6027, 0.9843, 0.6027, 0.8954, 0.76, 0.7117, 0.7592, 0.6254, 0.6063, 0.7117, 0.6063, 0.2351, 0.8881, 0.1629, 0.8859, 0.2351, 0.8326, 0.2351, 0.8326, 0.311, 0.8881, 0.2351, 0.8881, 0.3697, 0.8893, 0.3118, 0.8893, 0.3697, 0.8323, 0.08932, 0.8314, 0.01071, 0.889, 0.01071, 0.8314, 0.08932, 0.8314, 0.1641, 0.8866, 0.08932, 0.889, 0.8841, 0.8288, 0.9487, 0.89, 0.8853, 0.8911, 0.06752, 0.6046, 0.06752, 0.551, 0.2616, 0.6046, 0.2752, 0.5637, 0.0812, 0.6172, 0.0812, 0.5637, 0.2767, 0.2486, 0.01218, 0.3142, 0.01218, 0.2571, 0.5489, 0.2584, 0.5489, 0.3172, 0.2764, 0.2497, 0.6519, 0.4282, 0.5815, 0.4257, 0.6389, 0.3586, 0.3286, 0.4275, 0.4209, 0.3562, 0.405, 0.4275, 0.4337, 0.3573, 0.4922, 0.3573, 0.4719, 0.422, 0.4778, 0.4275, 0.4209, 0.3562, 0.4937, 0.3562, 0.4519, 0.4252, 0.429, 0.3563, 0.4917, 0.3553, 0.4946, 0.3536, 0.5815, 0.4257, 0.5075, 0.4231, 0.1732, 0.3571, 0.2311, 0.3571, 0.1732, 0.8471, 0.05462, 0.8471, 0.1154, 0.3571, 0.1154, 0.8471, 0.04908, 0.8414, 0.004423, 0.8414, 0.04908, 0.3579, 0.2311, 0.8471, 0.2919, 0.3571, 0.2919, 0.8471, 0.2984, 0.3585, 0.3432, 0.3585, 0.2984, 0.8433, 0.1732, 0.8471, 0.1154, 0.3571, 0.1732, 0.3571, 0.317, 0.6323, 0.317, 0.5863, 0.4834, 0.6323, 0.4683, 0.8879, 0.407, 0.8886, 0.4677, 0.8276, 0.4592, 0.6782, 0.5276, 0.8317, 0.4597, 0.8319, 0.174, 0.8492, 0.2317, 0.36, 0.2317, 0.8492, 0.3437, 0.4269, 0.3276, 0.3548, 0.4173, 0.4269, 0.4947, 0.4269, 0.4173, 0.4269, 0.4786, 0.3548, 0.3396, 0.8471, 0.2943, 0.8471, 0.3396, 0.3572, 0.1154, 0.8471, 0.1154, 0.3571, 0.1732, 0.8471, 0.2311, 0.8471, 0.1732, 0.8471, 0.2311, 0.3571, 0.8307, 0.8311, 0.7723, 0.8885, 0.7723, 0.8311, 0.5298, 0.8314, 0.4609, 0.6755, 0.5298, 0.6755, 0.429, 0.3563, 0.4519, 0.4252, 0.3892, 0.4262, 0.4601, 0.6711, 0.5307, 0.6711, 0.4601, 0.8308, 0.9475, 0.8276, 0.9487, 0.89, 0.8841, 0.8288, 0.0812, 0.6172, 0.2752, 0.5637, 0.2752, 0.6172, 0.08932, 0.889, 0.01071, 0.889, 0.08932, 0.8314, 0.1641, 0.8866, 0.08932, 0.8314, 0.1641, 0.8314, 0.2764, 0.2497, 0.5489, 0.3172, 0.2764, 0.3172, 0.2616, 0.551, 0.2616, 0.6046, 0.06752, 0.551, 0.5305, 0.422, 0.4719, 0.422, 0.4922, 0.3573, 0.5815, 0.4257, 0.4946, 0.3536, 0.5685, 0.3561, 0.8024, 0.7592, 0.7117, 0.7592, 0.8024, 0.6063, 0.6254, 0.6063, 0.7117, 0.7592, 0.6254, 0.7592, 0.7108, 0.7591, 0.6432, 0.6061, 0.7108, 0.6061, 0.311, 0.8881, 0.2351, 0.8326, 0.311, 0.8325, 0.3118, 0.8323, 0.3697, 0.8323, 0.3118, 0.8893, 0.2767, 0.3142, 0.01218, 0.3142, 0.2767, 0.2486, 0.1629, 0.8326, 0.2351, 0.8326, 0.1629, 0.8859, 0.9843, 0.76, 0.8954, 0.76, 0.9843, 0.6027, 0.8021, 0.6027, 0.8954, 0.76, 0.8021, 0.76, 0.3445, 0.3562, 0.4209, 0.3562, 0.3286, 0.4275, 0.696, 0.8302, 0.7727, 0.8863, 0.696, 0.8863, 0.6231, 0.8302, 0.696, 0.8302, 0.6231, 0.8839, 0.5501, 0.5108, 0.3374, 0.5108, 0.5501, 0.458, 0.1233, 0.4594, 0.336, 0.5121, 0.1233, 0.5121, 0.6237, 0.8857, 0.5477, 0.8296, 0.6238, 0.8296, 0.8032, 0.7702, 0.7165, 0.7702, 0.8032, 0.6167, 0.65, 0.5403, 0.65, 0.5862, 0.4835, 0.5403, 0.3432, 0.8433, 0.2984, 0.8433, 0.3432, 0.3585, 0.2311, 0.3571, 0.2919, 0.3571, 0.2311, 0.8471, 0.405, 0.4275, 0.4209, 0.3562, 0.4778, 0.4275, 0.5685, 0.3561, 0.6389, 0.3586, 0.5815, 0.4257, 0.05462, 0.3571, 0.1154, 0.3571, 0.05462, 0.8471, 0.004423, 0.3579, 0.04908, 0.3579, 0.004423, 0.8414, 0.5348, 0.4223, 0.4722, 0.4223, 0.4939, 0.3531, 0.9839, 0.7702, 0.8928, 0.7702, 0.9839, 0.6167, 0.8061, 0.6167, 0.8928, 0.6167, 0.8061, 0.7702, 0.2521, 0.3526, 0.31, 0.4252, 0.236, 0.4252, 0.236, 0.4252, 0.1582, 0.4252, 0.2521, 0.3526, 0.2924, 0.8492, 0.2317, 0.36, 0.2924, 0.36, 0.1163, 0.8492, 0.05559, 0.8492, 0.1163, 0.36, 0.1163, 0.36, 0.174, 0.36, 0.1163, 0.8492, 0.006367, 0.3545, 0.05166, 0.8448, 0.006367, 0.8448, 0.4301, 0.3573, 0.4535, 0.4253, 0.3915, 0.427, 0.6254, 0.6167, 0.7165, 0.6167, 0.6254, 0.7702, 0.4677, 0.8295, 0.5477, 0.8296, 0.4677, 0.8881, 0.891, 0.8042, 0.7895, 0.631, 0.8919, 0.6315, 0.7884, 0.8018, 0.7137, 0.8018, 0.7884, 0.6327, 0.2049, 0.6267, 0.2836, 0.6258, 0.2069, 0.8049, 0.09927, 0.626, 0.2057, 0.8044, 0.09969, 0.8046, 0.8919, 0.6315, 0.9885, 0.8048, 0.891, 0.8042, 0.09969, 0.8046, -0.001597, 0.6263, 0.09927, 0.626, 0.5517, 0.8891, 0.4804, 0.8868, 0.5517, 0.8343, 0.5517, 0.8343, 0.6266, 0.8891, 0.5517, 0.8891, 0.6814, 0.8331, 0.6835, 0.8886, 0.625, 0.8352, 0.4115, 0.834, 0.3397, 0.8853, 0.3403, 0.8332, 0.4115, 0.834, 0.4787, 0.8848, 0.4109, 0.8862, 0.2848, 0.833, 0.3399, 0.8872, 0.2848, 0.8872, 0.4834, 0.5403, 0.317, 0.5862, 0.317, 0.5403, 0.4835, 0.6323, 0.65, 0.5863, 0.65, 0.6323, 0.5435, 0.5156, 0.7578, 0.4697, 0.7563, 0.5156, 0.317, 0.5333, 0.317, 0.4874, 0.5297, 0.5401, 0.5149, 0.4302, 0.4417, 0.4288, 0.5003, 0.3582, 0.3513, 0.3538, 0.4141, 0.4278, 0.3348, 0.4278, 0.4281, 0.3572, 0.4924, 0.3576, 0.4696, 0.4285, 0.3348, 0.4278, 0.2593, 0.4278, 0.3513, 0.3538, 0.2318, 0.4266, 0.207, 0.3519, 0.2749, 0.3508, 0.3502, 0.3554, 0.4417, 0.4288, 0.3649, 0.4274, 0.407, 0.8529, 0.407, 0.3563, 0.4656, 0.8529, 0.2868, 0.8529, 0.3484, 0.3563, 0.3484, 0.8529, 0.2863, 0.8527, 0.2404, 0.3565, 0.2863, 0.3565, 0.5272, 0.8529, 0.4656, 0.3563, 0.5272, 0.3563, 0.5301, 0.3566, 0.5761, 0.3566, 0.5301, 0.8542, 0.407, 0.8529, 0.3484, 0.3563, 0.407, 0.3563, 0.8901, 0.6294, 0.9942, 0.629, 0.8909, 0.8049, 0.6372, 0.6342, 0.7118, 0.8006, 0.6381, 0.8009, 0.5862, 0.8051, 0.5081, 0.8051, 0.5862, 0.6285, 0.6892, 0.8042, 0.585, 0.6248, 0.6909, 0.6258, 0.8909, 0.8049, 0.791, 0.6299, 0.8901, 0.6294, 0.6909, 0.6258, 0.7917, 0.6267, 0.6892, 0.8042, 0.5343, 0.8334, 0.6065, 0.886, 0.5347, 0.8887, 0.5347, 0.8887, 0.4592, 0.8892, 0.5343, 0.8334, 0.4019, 0.8335, 0.4584, 0.889, 0.4019, 0.889, 0.7555, 0.8323, 0.7557, 0.8881, 0.6793, 0.8326, 0.6795, 0.8884, 0.607, 0.8864, 0.6793, 0.8326, 0.812, 0.8885, 0.7554, 0.8882, 0.8123, 0.8329, 0.08315, 0.6154, 0.2772, 0.5619, 0.2772, 0.6154, 0.2616, 0.5579, 0.2616, 0.6115, 0.06752, 0.5579, 0.5528, 0.3405, 0.5528, 0.2915, 0.7794, 0.3477, 0.3375, 0.3484, 0.5543, 0.2947, 0.5543, 0.3415, 0.6136, 0.4273, 0.5572, 0.3558, 0.6298, 0.3562, 0.7186, 0.4289, 0.7024, 0.3567, 0.796, 0.4288, 0.4364, 0.4277, 0.4147, 0.3537, 0.4813, 0.3549, 0.6288, 0.3568, 0.7024, 0.3567, 0.645, 0.4289, 0.7771, 0.3538, 0.8407, 0.3584, 0.8136, 0.427, 0.4809, 0.3554, 0.5572, 0.3558, 0.4647, 0.4265, 0.4787, 0.8434, 0.4212, 0.3571, 0.4787, 0.3571, 0.5361, 0.8434, 0.5361, 0.3571, 0.5964, 0.8434, 0.5974, 0.3594, 0.6422, 0.8437, 0.5974, 0.8437, 0.3609, 0.8434, 0.3609, 0.3571, 0.4212, 0.8434, 0.3604, 0.8437, 0.3153, 0.3564, 0.3604, 0.3564, 0.4787, 0.3571, 0.5361, 0.3571, 0.4787, 0.8434, 0.317, 0.5862, 0.4834, 0.5403, 0.4834, 0.5862, 0.625, 0.8352, 0.6835, 0.8886, 0.627, 0.8907, 0.2856, 0.804, 0.2069, 0.8049, 0.2836, 0.6258, 0.3484, 0.8529, 0.3484, 0.3563, 0.407, 0.8529, 0.3513, 0.3538, 0.2593, 0.4278, 0.2758, 0.3538, 0.4141, 0.4278, 0.3513, 0.3538, 0.4306, 0.3538, 0.2404, 0.3565, 0.2863, 0.8527, 0.2404, 0.8527, 0.4787, 0.8434, 0.5361, 0.3571, 0.5361, 0.8434, 0.4212, 0.3571, 0.4787, 0.8434, 0.4212, 0.8434, 0.3399, 0.833, 0.3399, 0.8872, 0.2848, 0.833, 0.7137, 0.6327, 0.7884, 0.6327, 0.7137, 0.8018, 0.8771, 0.4315, 0.8136, 0.427, 0.8407, 0.3584, 0.7118, 0.8006, 0.6372, 0.6342, 0.7109, 0.6338, 0.8123, 0.8329, 0.7554, 0.8882, 0.7557, 0.8326, 0.06752, 0.6115, 0.06752, 0.5579, 0.2616, 0.6115, 0.6793, 0.8326, 0.7557, 0.8881, 0.6795, 0.8884, 0.6068, 0.8329, 0.6793, 0.8326, 0.607, 0.8864, 0.3375, 0.2947, 0.5543, 0.2947, 0.3375, 0.3484, 0.2772, 0.5619, 0.08315, 0.6154, 0.08315, 0.5619, 0.4147, 0.3537, 0.4364, 0.4277, 0.3699, 0.4265, 0.541, 0.4269, 0.4647, 0.4265, 0.5572, 0.3558, 0.585, 0.6248, 0.6892, 0.8042, 0.5833, 0.8032, 0.79, 0.8052, 0.6892, 0.8042, 0.7917, 0.6267, 0.5081, 0.6285, 0.5862, 0.6285, 0.5081, 0.8051, 0.4588, 0.8339, 0.5343, 0.8334, 0.4592, 0.8892, 0.4584, 0.889, 0.4019, 0.8335, 0.4584, 0.8335, 0.7794, 0.3477, 0.5528, 0.2915, 0.7794, 0.2915, 0.6065, 0.886, 0.5343, 0.8334, 0.6062, 0.833, 0.791, 0.6299, 0.8909, 0.8049, 0.7918, 0.8053, 0.995, 0.8044, 0.8909, 0.8049, 0.9942, 0.629, 0.796, 0.4288, 0.7024, 0.3567, 0.7798, 0.3566, 0.4109, 0.8862, 0.3397, 0.8853, 0.4115, 0.834, 0.4787, 0.8848, 0.4115, 0.834, 0.4793, 0.8348, 0.5297, 0.5401, 0.317, 0.4874, 0.5297, 0.4874, 0.5452, 0.4629, 0.7578, 0.4697, 0.5435, 0.5156, 0.4805, 0.8343, 0.5517, 0.8343, 0.4804, 0.8868, -0.001597, 0.6263, 0.09969, 0.8046, -0.00118, 0.8049, 0.65, 0.5863, 0.4835, 0.6323, 0.4835, 0.5863, 0.3153, 0.3564, 0.3604, 0.8437, 0.3153, 0.8437, 0.4212, 0.8434, 0.3609, 0.3571, 0.4212, 0.3571, 0.645, 0.4289, 0.7024, 0.3567, 0.7186, 0.4289, 0.5572, 0.3558, 0.6136, 0.4273, 0.541, 0.4269, 0.5964, 0.8434, 0.5361, 0.3571, 0.5964, 0.3571, 0.6422, 0.8437, 0.5974, 0.3594, 0.6422, 0.3594, 0.207, 0.3519, 0.2318, 0.4266, 0.1639, 0.4277, 0.7895, 0.631, 0.891, 0.8042, 0.7885, 0.8037, 0.9885, 0.8048, 0.8919, 0.6315, 0.9895, 0.6321, 0.4271, 0.3568, 0.5003, 0.3582, 0.4417, 0.4288, 0.4417, 0.4288, 0.3502, 0.3554, 0.4271, 0.3568, 0.2868, 0.3563, 0.3484, 0.3563, 0.2868, 0.8529, 0.4656, 0.3563, 0.5272, 0.8529, 0.4656, 0.8529, 0.4656, 0.8529, 0.407, 0.3563, 0.4656, 0.3563, 0.5761, 0.8542, 0.5301, 0.8542, 0.5761, 0.3566, 0.5338, 0.4289, 0.4696, 0.4285, 0.4924, 0.3576, 0.2057, 0.8044, 0.09927, 0.626, 0.2052, 0.6258, 0.6266, 0.8891, 0.5517, 0.8343, 0.6266, 0.8343, 0.4979, 0.8333, 0.5589, 0.8874, 0.4984, 0.8861, 0.5584, 0.8327, 0.6193, 0.8869, 0.5589, 0.8874, 0.4373, 0.8334, 0.4372, 0.8877, 0.3772, 0.8332, 0.3776, 0.8869, 0.316, 0.8875, 0.3771, 0.8341, 0.6821, 0.8319, 0.6179, 0.8868, 0.6179, 0.8319, 0.4973, 0.886, 0.4372, 0.8877, 0.4974, 0.8335, 0.6303, 0.2754, 0.6303, 0.2555, 0.769, 0.2754, 0.7684, 0.2324, 0.7684, 0.2523, 0.6297, 0.2324, 0.5, 0.2742, 0.3689, 0.2543, 0.5, 0.2543, 0.4962, 0.2532, 0.6273, 0.2532, 0.4962, 0.2731, 0.6164, 0.8876, 0.5506, 0.8895, 0.6166, 0.8301, 0.4849, 0.8297, 0.5506, 0.8895, 0.4847, 0.8894, 0.7513, 0.829, 0.6834, 0.8909, 0.6832, 0.8293, 0.7518, 0.83, 0.821, 0.8892, 0.7518, 0.8892, 0.4857, 0.8876, 0.4182, 0.8884, 0.485, 0.8298, 0.6151, 0.8296, 0.6834, 0.8909, 0.6153, 0.889, 0.2767, 0.5687, 0.2767, 0.6007, 0.05385, 0.5687, 6.497e-06, 0.4788, 0.1855, 0.4522, 0.1855, 0.4788, 0.2746, 0.5355, 0.4853, 0.5355, 0.2746, 0.5675, 0.6961, 0.5675, 0.4853, 0.5355, 0.6961, 0.5355, 0.6821, 0.8868, 0.6179, 0.8868, 0.6821, 0.8319, 0.769, 0.2555, 0.769, 0.2754, 0.6303, 0.2555, 0.7515, 0.8906, 0.6834, 0.8909, 0.7513, 0.829, 0.6832, 0.8293, 0.6834, 0.8909, 0.6151, 0.8296, 0.6166, 0.8301, 0.5506, 0.8895, 0.5507, 0.8299, 0.05385, 0.6007, 0.05385, 0.5687, 0.2767, 0.6007, 0.4175, 0.8307, 0.485, 0.8298, 0.4182, 0.8884, 0.5507, 0.8299, 0.5506, 0.8895, 0.4849, 0.8297, 0.2746, 0.5675, 0.4853, 0.5355, 0.4853, 0.5742, 0.4853, 0.5742, 0.4853, 0.5355, 0.6961, 0.5675, 0.3772, 0.8332, 0.4372, 0.8877, 0.3771, 0.8876, 0.4974, 0.8335, 0.4372, 0.8877, 0.4373, 0.8334, 0.5584, 0.8327, 0.5589, 0.8874, 0.4979, 0.8333, 0.3689, 0.2783, 0.3689, 0.2543, 0.5, 0.2742, 0.4962, 0.2731, 0.6273, 0.2532, 0.6273, 0.2773, 0.6297, 0.2523, 0.6297, 0.2324, 0.7684, 0.2523, 0.3154, 0.8348, 0.3771, 0.8341, 0.316, 0.8875, 0.1855, 0.4522, 6.497e-06, 0.4788, 6.497e-06, 0.4522, 0.821, 0.8892, 0.7518, 0.83, 0.821, 0.83, 0.6188, 0.8322, 0.6193, 0.8869, 0.5584, 0.8327, 0.6294, 0.8867, 0.5626, 0.8921, 0.6294, 0.8316, 0.5602, 0.8887, 0.4956, 0.8887, 0.5602, 0.8302, 0.7605, 0.8321, 0.6962, 0.8903, 0.6962, 0.8321, 0.7614, 0.8304, 0.8299, 0.8907, 0.7606, 0.8898, 0.4962, 0.8305, 0.4962, 0.889, 0.4279, 0.8305, 0.6294, 0.8316, 0.6963, 0.8921, 0.6294, 0.8867, 0.2261, 0.2745, 0.3648, 0.2546, 0.3648, 0.2745, 0.366, 0.2321, 0.2274, 0.252, 0.2274, 0.2321, 0.6287, 0.2524, 0.4975, 0.2523, 0.6287, 0.2325, 0.3664, 0.2324, 0.4975, 0.2523, 0.3664, 0.2523, 0.5001, 0.8333, 0.5587, 0.8863, 0.5001, 0.8845, 0.6173, 0.8863, 0.5587, 0.8863, 0.6173, 0.8333, 0.4429, 0.8339, 0.4429, 0.8859, 0.3855, 0.8339, 0.3857, 0.8859, 0.3253, 0.8861, 0.3855, 0.8342, 0.6179, 0.8325, 0.6807, 0.8867, 0.6177, 0.8865, 0.5004, 0.8841, 0.4429, 0.8859, 0.5004, 0.8339, 0.5121, 0.56, 0.2892, 0.5919, 0.2892, 0.56, 0.05581, 0.6085, 0.05581, 0.5765, 0.2787, 0.6085, 0.2785, 0.5451, 0.4892, 0.5772, 0.2785, 0.5771, 0.7, 0.5773, 0.4892, 0.5772, 0.7001, 0.5454, 0.4279, 0.8305, 0.4962, 0.889, 0.4279, 0.889, 0.3648, 0.2546, 0.2261, 0.2745, 0.2261, 0.2546, 0.3855, 0.8339, 0.4429, 0.8859, 0.3855, 0.8859, 0.5004, 0.8339, 0.4429, 0.8859, 0.4429, 0.8339, 0.5587, 0.8333, 0.5587, 0.8863, 0.5001, 0.8333, 0.2892, 0.5919, 0.5121, 0.56, 0.5121, 0.5919, 0.6807, 0.8867, 0.6179, 0.8325, 0.6809, 0.8328, 0.6173, 0.8333, 0.5587, 0.8863, 0.5587, 0.8333, 0.4893, 0.5385, 0.4892, 0.5772, 0.2785, 0.5451, 0.7001, 0.5454, 0.4892, 0.5772, 0.4893, 0.5385, 0.7605, 0.8903, 0.6962, 0.8903, 0.7605, 0.8321, 0.6963, 0.8316, 0.6963, 0.8921, 0.6294, 0.8316, 0.6294, 0.8316, 0.5626, 0.8921, 0.5626, 0.8316, 0.6287, 0.2325, 0.4975, 0.2523, 0.4975, 0.2217, 0.4975, 0.2217, 0.4975, 0.2523, 0.3664, 0.2324, 0.2274, 0.252, 0.366, 0.2321, 0.366, 0.252, 0.8299, 0.8907, 0.7614, 0.8304, 0.8307, 0.8314, 0.2787, 0.5765, 0.2787, 0.6085, 0.05581, 0.5765, 0.3252, 0.8344, 0.3855, 0.8342, 0.3253, 0.8861, 0.5602, 0.8302, 0.4956, 0.8887, 0.4956, 0.8302])
me_castle_wall_long_01.use_remesh_preserve_volume = False
me_castle_wall_long_01.use_remesh_preserve_attributes = False
me_castle_wall_long_01.use_mirror_vertex_groups = False
me_castle_wall_long_01.update()

# ---- objects
ob_castle_wall_long_01 = bpy.data.objects.new('castle_wall_long_01', me_castle_wall_long_01)

# ---- transforms, parenting, visibility, modifiers, constraints
ob_castle_wall_long_01.location = (0.05842, -2.466, 5.932)
ob_castle_wall_long_01.scale = (0.1981, 0.1981, 0.1981)
ob_castle_wall_long_01.lineart.crease_threshold = 0.0

# ---- collection membership
col_collection_1.objects.link(ob_castle_wall_long_01)

# ---- scene / render settings (as saved in the file)
scene.frame_start = 1; scene.frame_end = 250; scene.frame_set(1)
scene.render.engine = 'BLENDER_EEVEE_NEXT'
scene.render.resolution_percentage = 50
scene.render.dither_intensity = 0.0
scene.cycles.use_denoising = False
scene.cycles.samples = 128
scene.cycles.sampling_pattern = 'TABULATED_SOBOL'
scene.cycles.use_adaptive_sampling = False
scene.cycles.use_light_tree = False
scene.cycles.blur_glossy = 0.0
scene.cycles.sample_clamp_indirect = 0.0
scene.view_settings.view_transform = 'Standard'
bpy.context.view_layer.update()

# ---- added for rendering (the .blend has no active camera and no usable light): camera, sun
cam_auto = bpy.data.cameras.new('AutoCamera')
cam_auto.lens = 50.0
cam_auto.sensor_width = 36.0
cam_auto.clip_end = 1000.0
ob_auto_camera = bpy.data.objects.new('AutoCamera', cam_auto)
scene.collection.objects.link(ob_auto_camera)
ob_auto_camera.location = (39.1403, -46.2687, 33.5014)
ob_auto_camera.rotation_euler = (1.09748, -7.21219e-08, 0.694738)
scene.camera = ob_auto_camera
light_auto_sun = bpy.data.lights.new('AutoSun', 'SUN')
light_auto_sun.energy = 3.0
light_auto_sun.angle = 0.0523599
ob_auto_sun = bpy.data.objects.new('AutoSun', light_auto_sun)
scene.collection.objects.link(ob_auto_sun)
ob_auto_sun.rotation_euler = (0.872665, 0.174533, 0.523599)
bpy.context.view_layer.update()
